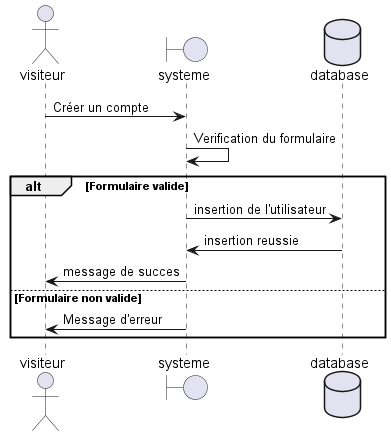

The diagram above was rendered by PlantUML. Its source (embedded in the PNG):
@startuml sequence_connexion_user
actor       visiteur    as Foo1
boundary    systeme    as Foo2
database    database    as Foo3

Foo1 -> Foo2 : Créer un compte
Foo2 -> Foo2 : Verification du formulaire

alt Formulaire valide
    Foo2 -> Foo3 : insertion de l'utilisateur
    Foo2 <- Foo3 : insertion reussie
    Foo1 <- Foo2 : message de succes
else Formulaire non valide
    Foo2 -> Foo1 : Message d'erreur
end
@enduml